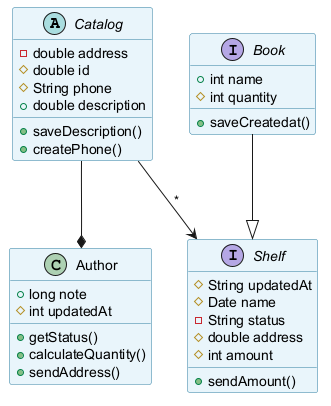

The diagram above was rendered by PlantUML. Its source (embedded in the PNG):
@startuml
skinparam backgroundColor #FFFFFF
skinparam classBackgroundColor #E8F4FA
skinparam classBorderColor #2C7DA0
abstract class Catalog {
  -double address
  #double id
  #String phone
  +double description
  +saveDescription()
  +createPhone()
}
interface Shelf {
  #String updatedAt
  #Date name
  -String status
  #double address
  #int amount
  +sendAmount()
}
class Author {
  +long note
  #int updatedAt
  +getStatus()
  +calculateQuantity()
  +sendAddress()
}
interface Book {
  +int name
  #int quantity
  +saveCreatedat()
}
Book --|> Shelf
Catalog --* Author
Catalog --> Shelf : "*"
@enduml